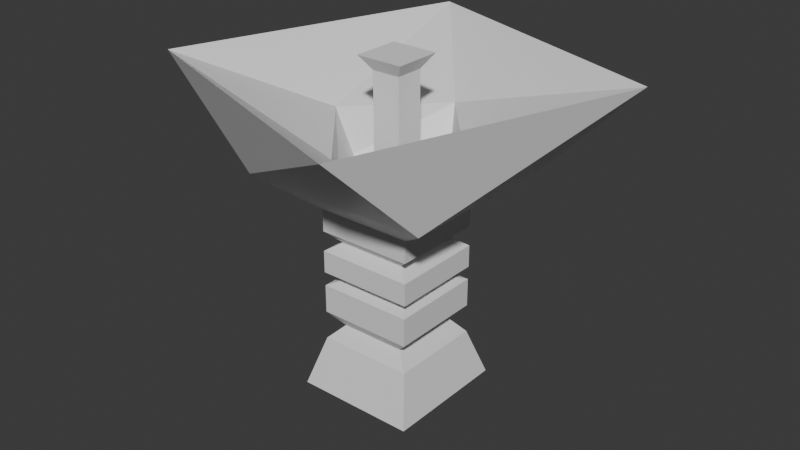 # Source: flower-like.blend  (saved by Blender 4.0.36; exported with 4.5.12 LTS)
import bpy
from mathutils import Matrix  # noqa: F401  (used for matrix-valued properties, if any)

bpy.ops.wm.read_factory_settings(use_empty=True)
scene = bpy.context.scene
scene.name = 'Scene'

# ---- collections
col_collection = bpy.data.collections.new('Collection'); scene.collection.children.link(col_collection)

# ---- materials (node trees are filled in below, after node groups)
mat_material = bpy.data.materials.new('Material')
mat_material.alpha_threshold = 0.0
mat_material.use_transparent_shadow = False
mat_material.roughness = 0.5
mat_material.line_color = (0.0, 0.0, 0.0, 1.0)

# ---- material node trees
mat_material.use_nodes = True; mat_material.node_tree.nodes.clear()
_N = mat_material.node_tree.nodes; _L = mat_material.node_tree.links
n0 = _N.new('ShaderNodeOutputMaterial'); n0.name = 'Material Output'; n0.location = (300, 300)
n1 = _N.new('ShaderNodeBsdfPrincipled'); n1.name = 'Principled BSDF'; n1.location = (10, 300)
n1.inputs[3].default_value = 1.45
_L.new(n1.outputs[0], n0.inputs[0])
n0.is_active_output = True

# ---- world
world_world = bpy.data.worlds.new('World'); scene.world = world_world
world_world.use_nodes = True; world_world.node_tree.nodes.clear()
_N = world_world.node_tree.nodes; _L = world_world.node_tree.links
n0 = _N.new('ShaderNodeOutputWorld'); n0.name = 'World Output'; n0.location = (300, 300)
n1 = _N.new('ShaderNodeBackground'); n1.name = 'Background'; n1.location = (10, 300)
n1.inputs[0].default_value = (0.05088, 0.05088, 0.05088, 1.0)
_L.new(n1.outputs[0], n0.inputs[0])
n0.is_active_output = True
world_world.color = (0.05088, 0.05088, 0.05088)
world_world.use_sun_shadow = False
world_world.sun_shadow_jitter_overblur = 0.0

# ---- meshes
me_cube = bpy.data.meshes.new('Cube')
me_cube.from_pydata([(0.2976, 0.2953, 0.1518), (0.3808, 0.3982, -0.1518), (0.2976, -0.2953, 0.1518), (0.3808, -0.3982, -0.1518), (-0.2976, 0.2953, 0.1518), (-0.3808, 0.3982, -0.1518), (-0.2976, -0.2953, 0.1518), (-0.3808, -0.3982, -0.1518), (0.2067, 0.2268, 0.2428), (0.2067, -0.2268, 0.2428), (-0.2067, 0.2268, 0.2428), (-0.2067, -0.2268, 0.2428), (0.2976, 0.2953, 0.3343), (0.2976, -0.2953, 0.3343), (-0.2976, 0.2953, 0.3343), (-0.2976, -0.2953, 0.3343), (0.2976, 0.2953, 0.5144), (0.2976, -0.2953, 0.5144), (-0.2976, 0.2953, 0.5144), (-0.2976, -0.2953, 0.5144), (0.1906, 0.1763, 0.5569), (0.1906, -0.1763, 0.5569), (-0.1906, 0.1763, 0.5569), (-0.1906, -0.1763, 0.5569), (0.3015, 0.2944, 0.5998), (0.3015, -0.2944, 0.5998), (-0.3015, 0.2944, 0.5998), (-0.3015, -0.2944, 0.5998), (0.3015, 0.2944, 0.7403), (0.3015, -0.2944, 0.7403), (-0.3015, 0.2944, 0.7403), (-0.3015, -0.2944, 0.7403), (0.2181, 0.2238, 0.7948), (0.2181, -0.2238, 0.7948), (-0.2181, 0.2238, 0.7948), (-0.2181, -0.2238, 0.7948), (0.3015, 0.2944, 0.8676), (0.3015, -0.2944, 0.8676), (-0.3015, 0.2944, 0.8676), (-0.3015, -0.2944, 0.8676), (0.3015, 0.2944, 1.007), (0.3015, -0.2944, 1.007), (-0.3015, 0.2944, 1.007), (-0.3015, -0.2944, 1.007), (1.176, 0.5847, 1.836), (0.5584, -1.188, 1.836), (-0.5584, 1.188, 1.836), (-1.176, -0.5847, 1.836), (0.08741, 0.08246, 0.9482), (0.08741, -0.08246, 0.9482), (-0.08741, 0.08246, 0.9482), (-0.08741, -0.08246, 0.9482), (-0.6019, -0.5529, 1.231), (-0.6019, 0.5529, 1.231), (0.6019, -0.5529, 1.231), (0.6019, 0.5529, 1.231), (-0.3875, 0.06768, 1.202), (0.07365, 0.3864, 1.202), (-0.07365, -0.3864, 1.202), (0.3875, -0.06768, 1.202), (-0.005755, 0.5319, 1.481), (0.4912, -0.03818, 1.481), (-0.4912, 0.03818, 1.481), (0.005755, -0.5319, 1.481)], [], [(4, 6, 11, 10), (3, 2, 6, 7), (7, 6, 4, 5), (5, 1, 3, 7), (1, 0, 2, 3), (5, 4, 0, 1), (9, 8, 12, 13), (2, 0, 8, 9), (0, 4, 10, 8), (6, 2, 9, 11), (14, 15, 19, 18), (10, 11, 15, 14), (11, 9, 13, 15), (8, 10, 14, 12), (16, 18, 22, 20), (15, 13, 17, 19), (12, 14, 18, 16), (13, 12, 16, 17), (22, 23, 27, 26), (17, 16, 20, 21), (18, 19, 23, 22), (19, 17, 21, 23), (24, 26, 30, 28), (23, 21, 25, 27), (20, 22, 26, 24), (21, 20, 24, 25), (29, 28, 32, 33), (25, 24, 28, 29), (26, 27, 31, 30), (27, 25, 29, 31), (34, 35, 39, 38), (30, 31, 35, 34), (31, 29, 33, 35), (28, 30, 34, 32), (36, 38, 42, 40), (35, 33, 37, 39), (32, 34, 38, 36), (33, 32, 36, 37), (53, 52, 47, 46), (37, 36, 40, 41), (38, 39, 43, 42), (39, 37, 41, 43), (57, 56, 51, 50), (52, 54, 45, 47), (55, 53, 46, 44), (54, 55, 44, 45), (56, 58, 49, 51), (59, 57, 50, 48), (58, 59, 48, 49), (41, 40, 55, 54), (40, 42, 53, 55), (43, 41, 54, 52), (42, 43, 52, 53), (63, 61, 59, 58), (61, 60, 57, 59), (62, 63, 58, 56), (60, 62, 56, 57), (46, 47, 62, 60), (47, 45, 63, 62), (44, 46, 60, 61), (45, 44, 61, 63), (51, 49, 48, 50)])
_uv = me_cube.uv_layers.new(name='UVMap')
_uv.uv.foreach_set('vector', [0.625, 0.25, 0.625, 0.0, 0.625, 0.0, 0.625, 0.25, 0.375, 0.75, 0.625, 0.75, 0.625, 1.0, 0.375, 1.0, 0.375, 0.0, 0.625, 0.0, 0.625, 0.25, 0.375, 0.25, 0.125, 0.5, 0.375, 0.5, 0.375, 0.75, 0.125, 0.75, 0.375, 0.5, 0.625, 0.5, 0.625, 0.75, 0.375, 0.75, 0.375, 0.25, 0.625, 0.25, 0.625, 0.5, 0.375, 0.5, 0.625, 0.75, 0.625, 0.5, 0.625, 0.5, 0.625, 0.75, 0.625, 0.75, 0.625, 0.5, 0.625, 0.5, 0.625, 0.75, 0.625, 0.5, 0.625, 0.25, 0.625, 0.25, 0.625, 0.5, 0.625, 1.0, 0.625, 0.75, 0.625, 0.75, 0.625, 1.0, 0.625, 0.25, 0.625, 0.0, 0.625, 0.0, 0.625, 0.25, 0.625, 0.25, 0.625, 0.0, 0.625, 0.0, 0.625, 0.25, 0.625, 1.0, 0.625, 0.75, 0.625, 0.75, 0.625, 1.0, 0.625, 0.5, 0.625, 0.25, 0.625, 0.25, 0.625, 0.5, 0.625, 0.5, 0.625, 0.25, 0.625, 0.25, 0.625, 0.5, 0.625, 1.0, 0.625, 0.75, 0.625, 0.75, 0.625, 1.0, 0.625, 0.5, 0.625, 0.25, 0.625, 0.25, 0.625, 0.5, 0.625, 0.75, 0.625, 0.5, 0.625, 0.5, 0.625, 0.75, 0.625, 0.25, 0.625, 0.0, 0.625, 0.0, 0.625, 0.25, 0.625, 0.75, 0.625, 0.5, 0.625, 0.5, 0.625, 0.75, 0.625, 0.25, 0.625, 0.0, 0.625, 0.0, 0.625, 0.25, 0.625, 1.0, 0.625, 0.75, 0.625, 0.75, 0.625, 1.0, 0.625, 0.5, 0.625, 0.25, 0.625, 0.25, 0.625, 0.5, 0.625, 1.0, 0.625, 0.75, 0.625, 0.75, 0.625, 1.0, 0.625, 0.5, 0.625, 0.25, 0.625, 0.25, 0.625, 0.5, 0.625, 0.75, 0.625, 0.5, 0.625, 0.5, 0.625, 0.75, 0.625, 0.75, 0.625, 0.5, 0.625, 0.5, 0.625, 0.75, 0.625, 0.75, 0.625, 0.5, 0.625, 0.5, 0.625, 0.75, 0.625, 0.25, 0.625, 0.0, 0.625, 0.0, 0.625, 0.25, 0.625, 1.0, 0.625, 0.75, 0.625, 0.75, 0.625, 1.0, 0.625, 0.25, 0.625, 0.0, 0.625, 0.0, 0.625, 0.25, 0.625, 0.25, 0.625, 0.0, 0.625, 0.0, 0.625, 0.25, 0.625, 1.0, 0.625, 0.75, 0.625, 0.75, 0.625, 1.0, 0.625, 0.5, 0.625, 0.25, 0.625, 0.25, 0.625, 0.5, 0.625, 0.5, 0.625, 0.25, 0.625, 0.25, 0.625, 0.5, 0.625, 1.0, 0.625, 0.75, 0.625, 0.75, 0.625, 1.0, 0.625, 0.5, 0.625, 0.25, 0.625, 0.25, 0.625, 0.5, 0.625, 0.75, 0.625, 0.5, 0.625, 0.5, 0.625, 0.75, 0.625, 0.25, 0.625, 0.0, 0.625, 0.0, 0.625, 0.25, 0.625, 0.75, 0.625, 0.5, 0.625, 0.5, 0.625, 0.75, 0.625, 0.25, 0.625, 0.0, 0.625, 0.0, 0.625, 0.25, 0.625, 1.0, 0.625, 0.75, 0.625, 0.75, 0.625, 1.0, 0.625, 0.25, 0.625, 0.0, 0.625, 0.0, 0.625, 0.25, 0.625, 1.0, 0.625, 0.75, 0.625, 0.75, 0.625, 1.0, 0.625, 0.5, 0.625, 0.25, 0.625, 0.25, 0.625, 0.5, 0.625, 0.75, 0.625, 0.5, 0.625, 0.5, 0.625, 0.75, 0.625, 1.0, 0.625, 0.75, 0.625, 0.75, 0.625, 1.0, 0.625, 0.5, 0.625, 0.25, 0.625, 0.25, 0.625, 0.5, 0.625, 0.75, 0.625, 0.5, 0.625, 0.5, 0.625, 0.75, 0.625, 0.75, 0.625, 0.5, 0.625, 0.5, 0.625, 0.75, 0.625, 0.5, 0.625, 0.25, 0.625, 0.25, 0.625, 0.5, 0.625, 1.0, 0.625, 0.75, 0.625, 0.75, 0.625, 1.0, 0.625, 0.25, 0.625, 0.0, 0.625, 0.0, 0.625, 0.25, 0.625, 0.75, 0.625, 0.5, 0.625, 0.5, 0.625, 0.75, 0.625, 0.5, 0.625, 0.25, 0.625, 0.25, 0.625, 0.5, 0.625, 1.0, 0.625, 0.75, 0.625, 0.75, 0.625, 1.0, 0.625, 0.25, 0.625, 0.0, 0.625, 0.0, 0.625, 0.25, 0.625, 0.25, 0.625, 0.0, 0.625, 0.0, 0.625, 0.25, 0.625, 1.0, 0.625, 0.75, 0.625, 0.75, 0.625, 1.0, 0.625, 0.5, 0.625, 0.25, 0.625, 0.25, 0.625, 0.5, 0.625, 0.75, 0.625, 0.5, 0.625, 0.5, 0.625, 0.75, 0.625, 1.0, 0.625, 0.75, 0.625, 0.5, 0.625, 0.25])
me_cube.materials.append(mat_material)
me_cube.use_mirror_vertex_groups = False
me_cube.update()
me_cube_001 = bpy.data.meshes.new('Cube.001')
me_cube_001.from_pydata([(-0.08924, -0.09064, 0.9376), (-0.08924, -0.09064, 1.136), (-0.08924, 0.09064, 0.9376), (-0.08924, 0.09064, 1.136), (0.08924, -0.09064, 0.9376), (0.08924, -0.09064, 1.136), (0.08924, 0.09064, 0.9376), (0.08924, 0.09064, 1.136), (-0.08924, -0.09064, 1.356), (-0.08924, 0.09064, 1.356), (0.08924, -0.09064, 1.356), (0.08924, 0.09064, 1.356), (-0.08924, -0.09064, 1.599), (-0.08924, 0.09064, 1.599), (0.08924, -0.09064, 1.599), (0.08924, 0.09064, 1.599), (-0.08924, -0.09064, 1.825), (-0.08924, 0.09064, 1.825), (0.08924, -0.09064, 1.825), (0.08924, 0.09064, 1.825), (-0.148, -0.1495, 1.912), (-0.148, 0.1495, 1.912), (0.148, -0.1495, 1.912), (0.148, 0.1495, 1.912)], [], [(0, 1, 3, 2), (2, 3, 7, 6), (6, 7, 5, 4), (4, 5, 1, 0), (2, 6, 4, 0), (1, 5, 10, 8), (10, 11, 15, 14), (7, 3, 9, 11), (5, 7, 11, 10), (3, 1, 8, 9), (14, 15, 19, 18), (9, 8, 12, 13), (8, 10, 14, 12), (11, 9, 13, 15), (16, 18, 22, 20), (13, 12, 16, 17), (12, 14, 18, 16), (15, 13, 17, 19), (23, 21, 20, 22), (19, 17, 21, 23), (18, 19, 23, 22), (17, 16, 20, 21)])
_uv = me_cube_001.uv_layers.new(name='UVMap')
_uv.uv.foreach_set('vector', [0.375, 0.0, 0.625, 0.0, 0.625, 0.25, 0.375, 0.25, 0.375, 0.25, 0.625, 0.25, 0.625, 0.5, 0.375, 0.5, 0.375, 0.5, 0.625, 0.5, 0.625, 0.75, 0.375, 0.75, 0.375, 0.75, 0.625, 0.75, 0.625, 1.0, 0.375, 1.0, 0.125, 0.5, 0.375, 0.5, 0.375, 0.75, 0.125, 0.75, 0.625, 1.0, 0.625, 0.75, 0.625, 0.75, 0.625, 1.0, 0.625, 0.75, 0.625, 0.5, 0.625, 0.5, 0.625, 0.75, 0.625, 0.5, 0.625, 0.25, 0.625, 0.25, 0.625, 0.5, 0.625, 0.75, 0.625, 0.5, 0.625, 0.5, 0.625, 0.75, 0.625, 0.25, 0.625, 0.0, 0.625, 0.0, 0.625, 0.25, 0.625, 0.75, 0.625, 0.5, 0.625, 0.5, 0.625, 0.75, 0.625, 0.25, 0.625, 0.0, 0.625, 0.0, 0.625, 0.25, 0.625, 1.0, 0.625, 0.75, 0.625, 0.75, 0.625, 1.0, 0.625, 0.5, 0.625, 0.25, 0.625, 0.25, 0.625, 0.5, 0.625, 1.0, 0.625, 0.75, 0.625, 0.75, 0.625, 1.0, 0.625, 0.25, 0.625, 0.0, 0.625, 0.0, 0.625, 0.25, 0.625, 1.0, 0.625, 0.75, 0.625, 0.75, 0.625, 1.0, 0.625, 0.5, 0.625, 0.25, 0.625, 0.25, 0.625, 0.5, 0.625, 0.5, 0.875, 0.5, 0.875, 0.75, 0.625, 0.75, 0.625, 0.5, 0.625, 0.25, 0.625, 0.25, 0.625, 0.5, 0.625, 0.75, 0.625, 0.5, 0.625, 0.5, 0.625, 0.75, 0.625, 0.25, 0.625, 0.0, 0.625, 0.0, 0.625, 0.25])
me_cube_001.update()
arm_armature = bpy.data.armatures.new('Armature')  # bones are not reproduced
arm_armature_001 = bpy.data.armatures.new('Armature.001')  # bones are not reproduced

# ---- objects
ob_mesh_001 = bpy.data.objects.new('mesh.001', me_cube)
ob_body = bpy.data.objects.new('body', arm_armature)
ob_mesh = bpy.data.objects.new('mesh', me_cube_001)
ob_tounge = bpy.data.objects.new('tounge', arm_armature_001)

# ---- transforms, parenting, visibility, modifiers, constraints
ob_mesh_001.parent = ob_body
ob_mesh_001.location = (0.0, 0.0, 0.0)
ob_mesh_001.lock_rotations_4d = False
ob_mesh_001.empty_display_type = 'ARROWS'
ob_mesh_001.lineart.crease_threshold = 0.0
_vg = ob_mesh_001.vertex_groups.new(name='Bone')
for _i, _w in zip([0, 1, 2, 3, 4, 5, 6, 7, 8, 9, 10, 11, 12, 13, 14, 15, 16, 17, 18, 19, 20, 21, 22, 23, 24, 25, 26, 27], [0.8293, 0.9218, 0.7654, 0.9032, 0.7652, 0.9031, 0.8289, 0.9217, 0.6893, 0.5412, 0.5408, 0.6886, 0.388, 0.3039, 0.3025, 0.3862, 0.1841, 0.145, 0.1437, 0.1826, 0.07219, 0.06227, 0.06106, 0.07078, 0.03361, 0.02132, 0.01954, 0.03148]): _vg.add([_i], _w, 'REPLACE')
_vg = ob_mesh_001.vertex_groups.new(name='Bone.001')
for _i, _w in zip([0, 1, 2, 3, 4, 5, 6, 7, 8, 9, 10, 11, 12, 13, 14, 15, 16, 17, 18, 19, 20, 21, 22, 23, 24, 25, 26, 27, 28, 29, 30, 31, 32, 33, 34, 35, 36, 37, 38, 39, 40, 41, 42, 43, 44, 45, 46, 47, 52, 53, 54, 55, 56, 57, 58, 59, 60, 61, 62, 63], [0.128, 0.06036, 0.2013, 0.08185, 0.2015, 0.08191, 0.1284, 0.06048, 0.2291, 0.3965, 0.3969, 0.2297, 0.4195, 0.52, 0.5213, 0.4213, 0.3896, 0.4484, 0.4485, 0.3898, 0.1721, 0.2092, 0.2068, 0.1699, 0.1008, 0.2141, 0.2129, 0.09885, 0.06998, 0.2679, 0.2687, 0.0684, 0.07193, 0.1499, 0.1493, 0.07071, 0.07519, 0.1313, 0.1308, 0.07425, 0.08183, 0.107, 0.1068, 0.08127, 0.05936, 0.06438, 0.06434, 0.05909, 0.0727, 0.08524, 0.08542, 0.07307, 0.002351, 0.003276, 0.003124, 0.00271, 0.03825, 0.03589, 0.03562, 0.03817]): _vg.add([_i], _w, 'REPLACE')
_vg = ob_mesh_001.vertex_groups.new(name='Bone.002')
for _i, _w in zip([0, 2, 4, 6, 8, 9, 10, 11, 12, 13, 14, 15, 16, 17, 18, 19, 20, 21, 22, 23, 24, 25, 26, 27, 28, 29, 30, 31, 32, 33, 34, 35, 36, 37, 38, 39, 40, 41, 42, 43, 44, 45, 46, 47, 48, 49, 50, 51, 52, 53, 54, 55, 56, 57, 58, 59, 60, 61, 62, 63], [0.02466, 0.008025, 0.008114, 0.02477, 0.07137, 0.05423, 0.05432, 0.07148, 0.1684, 0.1532, 0.1535, 0.1687, 0.373, 0.3536, 0.3553, 0.3748, 0.6611, 0.6335, 0.6379, 0.6654, 0.6235, 0.5145, 0.5152, 0.6249, 0.7468, 0.5512, 0.5514, 0.7493, 0.7792, 0.7022, 0.7041, 0.7818, 0.7368, 0.6812, 0.6828, 0.7389, 0.6855, 0.6602, 0.6612, 0.6868, 0.5409, 0.5311, 0.5315, 0.5418, 0.0407, 0.03713, 0.03404, 0.03345, 0.6169, 0.6031, 0.6025, 0.616, 0.3849, 0.3895, 0.3896, 0.3834, 0.4603, 0.4569, 0.4576, 0.4603]): _vg.add([_i], _w, 'REPLACE')
_vg = ob_mesh_001.vertex_groups.new(name='Bone.003')
for _i, _w in zip([16, 17, 18, 19, 20, 21, 22, 23, 24, 25, 26, 27, 28, 29, 30, 31, 32, 33, 34, 35, 36, 37, 38, 39, 40, 41, 42, 43, 44, 45, 46, 47, 48, 49, 50, 51, 52, 53, 54, 55, 56, 57, 58, 59, 60, 61, 62, 63], [0.05308, 0.05284, 0.05231, 0.05263, 0.09422, 0.09453, 0.09379, 0.09359, 0.2329, 0.2348, 0.2361, 0.2346, 0.1571, 0.1581, 0.1578, 0.1569, 0.1306, 0.131, 0.13, 0.1297, 0.1683, 0.1688, 0.168, 0.1676, 0.2115, 0.212, 0.2115, 0.2111, 0.3718, 0.3767, 0.3764, 0.3717, 0.8949, 0.8991, 0.9026, 0.9033, 0.2864, 0.2877, 0.2881, 0.2867, 0.5541, 0.5485, 0.5491, 0.5543, 0.4639, 0.4683, 0.4681, 0.4642]): _vg.add([_i], _w, 'REPLACE')
_vg = ob_mesh_001.vertex_groups.new(name='Bone.004')
for _i, _w in zip([33, 34, 44, 45, 46, 47, 48, 49, 50, 51, 52, 53, 54, 55, 56, 57, 58, 59, 60, 61, 62, 63], [0.0, 0.0, 0.001145, 0.005266, 0.01873, 0.05895, 0.02631, 0.03713, 0.002133, 0.02109, 0.0332, 0.004068, 0.01962, 0.01169, 0.001836, 0.04787, 0.0001713, 0.01538, 0.00273, 0.03031, 0.0005568, 5.814e-05]): _vg.add([_i], _w, 'REPLACE')
_m = ob_mesh_001.modifiers.new('Armature', 'ARMATURE')
_m.object = ob_body
ob_body.location = (0.0, 0.0, 0.0)
ob_body.show_in_front = True
ob_mesh.parent = ob_tounge
ob_mesh.matrix_parent_inverse = Matrix(((1.0, -0.0, 0.0, -0.0), (-0.0, 1.0, -0.0, 0.0), (0.0, -0.0, 1.0, -0.9942), (-0.0, 0.0, -0.0, 1.0)))
ob_mesh.location = (0.0, 0.0, 0.0)
_vg = ob_mesh.vertex_groups.new(name='Bone')
for _i, _w in zip([0, 1, 2, 3, 4, 5, 6, 7, 8, 9, 10, 11], [0.9889, 0.9266, 0.9886, 0.9264, 0.9886, 0.9264, 0.9889, 0.9266, 0.06415, 0.06414, 0.06414, 0.06415]): _vg.add([_i], _w, 'REPLACE')
_vg = ob_mesh.vertex_groups.new(name='Bone.003')
for _i, _w in zip([1, 3, 5, 7, 8, 9, 10, 11, 12, 13, 14, 15], [0.0688, 0.06901, 0.06901, 0.0688, 0.8769, 0.8769, 0.8769, 0.8769, 0.05431, 0.05431, 0.05431, 0.05431]): _vg.add([_i], _w, 'REPLACE')
_vg = ob_mesh.vertex_groups.new(name='Bone.002')
for _i, _w in zip([8, 9, 10, 11, 12, 13, 14, 15, 16, 17, 18, 19, 20, 21, 22, 23], [0.05506, 0.05506, 0.05506, 0.05506, 0.8801, 0.8801, 0.8801, 0.8801, 0.06976, 0.0699, 0.0699, 0.06976, 0.01386, 0.01669, 0.01669, 0.01386]): _vg.add([_i], _w, 'REPLACE')
_vg = ob_mesh.vertex_groups.new(name='Bone.001')
for _i, _w in zip([12, 13, 14, 15, 16, 17, 18, 19, 20, 21, 22, 23], [0.06163, 0.06162, 0.06162, 0.06163, 0.9256, 0.9255, 0.9255, 0.9256, 0.966, 0.9644, 0.9644, 0.966]): _vg.add([_i], _w, 'REPLACE')
_m = ob_mesh.modifiers.new('Armature', 'ARMATURE')
_m.object = ob_tounge
ob_tounge.location = (0.0, 0.0, 0.9942)
ob_tounge.show_in_front = True

# ---- collection membership
col_collection.objects.link(ob_mesh_001)
col_collection.objects.link(ob_body)
col_collection.objects.link(ob_mesh)
col_collection.objects.link(ob_tounge)

# ---- scene / render settings (as saved in the file)
scene.frame_start = 1; scene.frame_end = 250; scene.frame_set(1)
scene.render.engine = 'BLENDER_EEVEE_NEXT'
scene.cycles.sampling_pattern = 'TABULATED_SOBOL'
bpy.context.view_layer.update()

# ---- added for rendering (the .blend has no active camera and no usable light): camera, sun
cam_auto = bpy.data.cameras.new('AutoCamera')
cam_auto.lens = 50.0
cam_auto.sensor_width = 36.0
cam_auto.clip_end = 1000.0
ob_auto_camera = bpy.data.objects.new('AutoCamera', cam_auto)
scene.collection.objects.link(ob_auto_camera)
ob_auto_camera.location = (3.63566, -4.33566, 3.78851)
ob_auto_camera.rotation_euler = (1.09748, -7.21219e-08, 0.694738)
scene.camera = ob_auto_camera
light_auto_sun = bpy.data.lights.new('AutoSun', 'SUN')
light_auto_sun.energy = 3.0
light_auto_sun.angle = 0.0523599
ob_auto_sun = bpy.data.objects.new('AutoSun', light_auto_sun)
scene.collection.objects.link(ob_auto_sun)
ob_auto_sun.rotation_euler = (0.872665, 0.174533, 0.523599)
bpy.context.view_layer.update()
